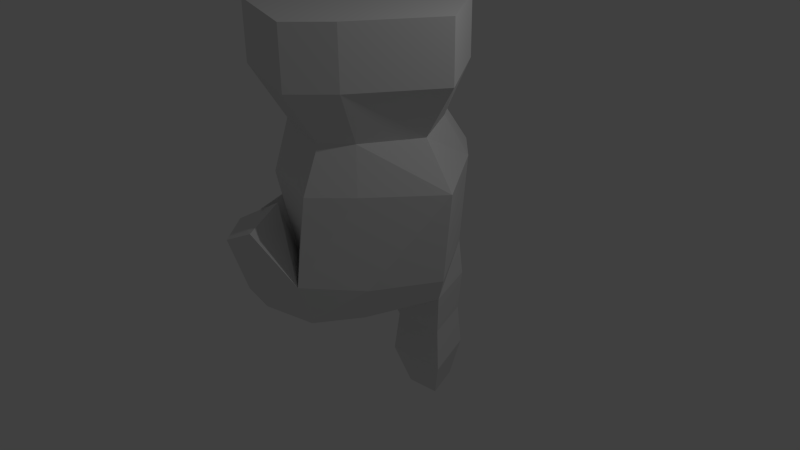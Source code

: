 # Source: hand.blend  (saved by Blender 2.71.0; exported with 4.5.12 LTS)
import bpy
from mathutils import Matrix  # noqa: F401  (used for matrix-valued properties, if any)

bpy.ops.wm.read_factory_settings(use_empty=True)
scene = bpy.context.scene
scene.name = 'Scene'

# ---- collections
col_collection_1 = bpy.data.collections.new('Collection 1'); scene.collection.children.link(col_collection_1)

# ---- materials (node trees are filled in below, after node groups)
mat_material = bpy.data.materials.new('Material')
mat_material.alpha_threshold = 0.0
mat_material.use_transparent_shadow = False
mat_material.roughness = 0.5
mat_material.line_color = (0.0, 0.0, 0.0, 1.0)

# ---- material node trees

# ---- world
world_world = bpy.data.worlds.new('World'); scene.world = world_world
world_world.color = (0.05088, 0.05088, 0.05088)
world_world.use_sun_shadow = False
world_world.sun_shadow_jitter_overblur = 0.0
world_world.cycles.sampling_method = 'MANUAL'
world_world.cycles.sample_map_resolution = 256

# ---- cameras
cam_camera = bpy.data.cameras.new('Camera')
cam_camera.clip_end = 100.0
cam_camera.lens = 35.0
cam_camera.sensor_width = 32.0
cam_camera.sensor_height = 18.0
cam_camera.ortho_scale = 7.314
cam_camera.dof.focus_distance = 0.0
cam_camera.dof.aperture_fstop = 128.0

# ---- lights
light_lamp = bpy.data.lights.new('Lamp', 'POINT')
light_lamp.transmission_factor = 0.0
light_lamp.cutoff_distance = 30.0
light_lamp.energy = 100.0
light_lamp.shadow_buffer_clip_start = 1.001
light_lamp.shadow_soft_size = 0.1
light_lamp.shadow_maximum_resolution = 0.006
light_lamp.use_absolute_resolution = True
light_lamp.cycles.use_multiple_importance_sampling = False

# ---- meshes
me_cube = bpy.data.meshes.new('Cube')
me_cube.from_pydata([(0.6869, 1.0, -1.0), (0.6869, -0.8134, -1.0), (-0.5995, -1.0, -1.0), (-0.5995, 1.0, -1.0), (0.6869, 1.0, 1.0), (0.6869, -1.0, 1.0), (-1.0, -1.0, 1.0), (-1.0, 1.0, 1.0), (0.5578, 0.6993, -0.4248), (0.6869, 1.0, 0.2419), (0.5578, -0.6993, -0.4248), (0.6869, -1.0, 0.2419), (-0.6993, -0.6993, -0.4248), (-1.0, -1.0, 0.2419), (-0.6993, 0.6993, -0.4248), (-1.0, 1.0, 0.2419), (1.368, -5.96e-08, -1.0), (-0.9678, 2.98e-07, -1.0), (1.368, -5.364e-07, 1.0), (-1.368, 1.788e-07, 1.0), (0.9568, -1.788e-07, -0.4248), (1.368, -3.576e-07, 0.2419), (-0.9568, 1.788e-07, -0.4248), (-1.368, 1.788e-07, 0.2419), (0.2575, 1.427, -1.0), (0.2575, -1.24, -1.0), (0.2575, 1.427, 1.0), (0.2575, -1.427, 1.0), (0.2575, -0.9977, -0.4248), (0.2575, -1.427, 0.2419), (0.2575, 1.427, 0.2419), (0.2575, 0.9977, -0.4248), (0.7098, 0.9134, -2.62), (-1.192e-07, -2.399e-07, 1.0), (0.6484, 0.9103, -2.166), (0.7379, -0.7404, -2.211), (-0.5225, -0.7951, -2.122), (-0.6012, 0.5228, -2.139), (1.245, -4.15e-08, -2.166), (-0.775, -0.2487, -2.104), (0.2575, 1.299, -2.166), (0.2114, -1.37, -2.13), (0.6062, 0.8135, -4.221), (0.6016, -0.692, -2.655), (-0.2654, -0.8763, -2.693), (-0.2916, 0.3794, -2.757), (0.9711, 0.2036, -2.62), (-0.478, -0.1535, -2.736), (-0.09914, 1.033, -2.62), (0.2104, -1.197, -2.692), (-0.09914, 0.1569, -2.62), (0.774, 0.3577, -4.221), (0.352, 0.7325, -4.221), (0.352, 0.3109, -4.221), (0.2017, 0.1569, -3.687), (0.2518, 0.2082, -3.153), (0.2518, 0.9637, -3.153), (0.2017, 0.9407, -3.687), (0.9711, 0.2036, -3.687), (0.9054, 0.255, -3.153), (0.6752, 0.8801, -3.153), (0.7098, 0.9134, -3.687), (-1.116, -0.9861, -1.854), (-1.365, 0.7037, -2.041), (-1.422, -0.3411, -1.765), (-1.34, -0.004267, -2.001), (-1.027, -0.2398, -1.583), (-1.193, -0.01393, -1.518), (-1.084, 0.8433, -1.644), (-0.7803, -1.134, -1.518), (-1.037, -1.28, -1.686), (-0.7136, -1.695, -1.72), (-0.3027, -1.625, -1.518), (-0.6908, -0.9405, -1.465), (-0.481, -1.36, -2.687), (-0.6051, -1.23, -2.675), (-0.5453, -1.55, -2.376), (-0.8546, -1.227, -2.348), (-0.8239, -0.228, -2.768), (-0.5935, -0.7786, -2.842), (-1.136, -0.2104, -2.405), (-0.8303, -0.8555, -2.494), (-0.7561, 0.02674, -2.917), (-0.7988, 0.5606, -2.947), (-1.088, -0.01311, -2.521), (-1.114, 0.6948, -2.562), (-0.8072, 1.428, -1.206), (-0.28, 1.712, -1.085), (-0.6795, 1.648, -1.853), (-0.28, 1.605, -2.053), (-0.8816, 0.5063, -1.07), (-0.8555, 0.6466, -2.241), (-1.295, 1.051, -1.231), (-1.268, 1.191, -1.897), (-1.074, -0.1601, -1.47), (-1.062, -0.0975, -1.992), (-1.392, 0.2626, -1.516), (-1.381, 0.3194, -1.99)], [], [(0, 16, 38, 34), (33, 19, 6, 27), (21, 18, 5, 11), (29, 27, 6, 13), (23, 19, 7, 15), (31, 24, 3, 14), (16, 20, 10, 1), (20, 21, 11, 10), (25, 28, 12, 2), (28, 29, 13, 12), (17, 22, 14, 3), (22, 23, 15, 14), (26, 30, 15, 7), (30, 31, 14, 15), (2, 17, 39, 36), (26, 7, 19, 33), (9, 4, 18, 21), (13, 6, 19, 23), (0, 8, 20, 16), (8, 9, 21, 20), (2, 12, 22, 17), (12, 13, 23, 22), (24, 0, 34, 40), (18, 33, 27, 5), (11, 5, 27, 29), (8, 0, 24, 31), (1, 10, 28, 25), (10, 11, 29, 28), (4, 9, 30, 26), (9, 8, 31, 30), (1, 25, 41, 35), (4, 26, 33, 18), (34, 38, 46, 32), (39, 47, 78, 80), (40, 34, 32, 48), (35, 41, 49, 43), (17, 3, 37, 39), (25, 2, 36, 41), (16, 1, 35, 38), (50, 49, 44, 47), (48, 50, 47, 45), (46, 43, 49, 50), (54, 57, 52, 53), (37, 45, 83, 85), (36, 44, 75, 77), (37, 40, 48, 45), (38, 35, 43, 46), (42, 51, 53, 52), (58, 54, 53, 51), (57, 61, 42, 52), (61, 58, 51, 42), (50, 48, 56, 55), (55, 56, 57, 54), (46, 50, 55, 59), (59, 55, 54, 58), (48, 32, 60, 56), (56, 60, 61, 57), (32, 46, 59, 60), (60, 59, 58, 61), (3, 86, 92, 90), (76, 41, 72, 71), (36, 77, 70, 73), (39, 37, 68, 66), (84, 39, 66, 65), (37, 85, 63, 68), (66, 68, 63, 65), (36, 39, 67, 69), (81, 36, 69, 62), (39, 80, 64, 67), (69, 67, 64, 62), (41, 36, 73, 72), (72, 73, 70, 71), (77, 76, 71, 70), (49, 41, 76, 74), (44, 49, 74, 75), (76, 77, 75, 74), (80, 81, 62, 64), (47, 44, 79, 78), (44, 36, 81, 79), (81, 80, 78, 79), (85, 84, 65, 63), (45, 47, 82, 83), (47, 39, 84, 82), (84, 85, 83, 82), (89, 88, 86, 87), (40, 37, 88, 89), (24, 40, 89, 87), (3, 24, 87, 86), (90, 92, 96, 94), (88, 37, 91, 93), (86, 88, 93, 92), (37, 3, 90, 91), (95, 94, 96, 97), (93, 91, 95, 97), (92, 93, 97, 96), (91, 90, 94, 95)])
me_cube.materials.append(mat_material)
me_cube.use_remesh_preserve_volume = False
me_cube.use_remesh_preserve_attributes = False
me_cube.use_mirror_vertex_groups = False
me_cube.update()

# ---- objects
ob_cube = bpy.data.objects.new('Cube', me_cube)
ob_lamp = bpy.data.objects.new('Lamp', light_lamp)
ob_camera = bpy.data.objects.new('Camera', cam_camera)

# ---- transforms, parenting, visibility, modifiers, constraints
ob_cube.location = (0.0, 0.0, 2.277)
ob_cube.lock_rotations_4d = False
ob_cube.empty_display_type = 'ARROWS'
ob_cube.lineart.crease_threshold = 0.0
ob_lamp.location = (4.076, 1.005, 5.904)
ob_lamp.rotation_euler = (0.6503, 0.05522, 1.866)
ob_lamp.lock_rotations_4d = False
ob_lamp.empty_display_type = 'ARROWS'
ob_lamp.color = (0.0, 0.0, 0.0, 0.0)
ob_lamp.lineart.crease_threshold = 0.0
ob_camera.location = (7.481, -6.508, 5.344)
ob_camera.rotation_euler = (1.109, 0.01082, 0.8149)
ob_camera.lock_rotations_4d = False
ob_camera.empty_display_type = 'ARROWS'
ob_camera.color = (0.0, 0.0, 0.0, 0.0)
ob_camera.display_type = 'WIRE'
ob_camera.lineart.crease_threshold = 0.0

# ---- collection membership
col_collection_1.objects.link(ob_cube)
col_collection_1.objects.link(ob_lamp)
col_collection_1.objects.link(ob_camera)

# ---- scene / render settings (as saved in the file)
scene.camera = ob_camera
scene.frame_start = 1; scene.frame_end = 250; scene.frame_set(1)
scene.render.engine = 'BLENDER_EEVEE_NEXT'
scene.render.resolution_percentage = 50
scene.render.dither_intensity = 0.0
scene.cycles.use_denoising = False
scene.cycles.samples = 10
scene.cycles.sampling_pattern = 'TABULATED_SOBOL'
scene.cycles.light_sampling_threshold = 0.0
scene.cycles.use_adaptive_sampling = False
scene.cycles.use_light_tree = False
scene.cycles.blur_glossy = 0.0
scene.cycles.volume_bounces = 1
scene.cycles.pixel_filter_type = 'GAUSSIAN'
scene.cycles.sample_clamp_indirect = 0.0
scene.view_settings.view_transform = 'Standard'
bpy.context.view_layer.update()
